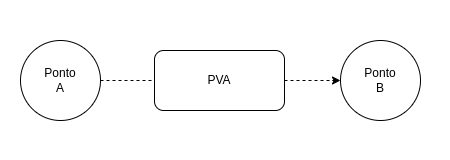

The diagram above was exported from draw.io. Its source (the exported page's mxGraphModel, read from the mxfile embedded in the PNG):
<mxGraphModel dx="1591" dy="866" grid="1" gridSize="10" guides="1" tooltips="1" connect="1" arrows="1" fold="1" page="1" pageScale="1" pageWidth="827" pageHeight="1169" math="0" shadow="0">
  <root>
    <mxCell id="0" />
    <mxCell id="1" parent="0" />
    <mxCell id="0y-mqmhjA7MGmj3pvRFm-1" value="" style="group" vertex="1" connectable="0" parent="1">
      <mxGeometry x="140" y="410" width="450" height="160" as="geometry" />
    </mxCell>
    <mxCell id="0y-mqmhjA7MGmj3pvRFm-2" value="" style="rounded=0;whiteSpace=wrap;html=1;movable=1;resizable=1;rotatable=1;deletable=1;editable=1;locked=0;connectable=1;strokeColor=none;" vertex="1" parent="0y-mqmhjA7MGmj3pvRFm-1">
      <mxGeometry width="450" height="160" as="geometry" />
    </mxCell>
    <mxCell id="0y-mqmhjA7MGmj3pvRFm-3" style="edgeStyle=orthogonalEdgeStyle;rounded=0;orthogonalLoop=1;jettySize=auto;html=1;dashed=1;" edge="1" parent="0y-mqmhjA7MGmj3pvRFm-1" source="0y-mqmhjA7MGmj3pvRFm-4" target="0y-mqmhjA7MGmj3pvRFm-7">
      <mxGeometry relative="1" as="geometry" />
    </mxCell>
    <mxCell id="0y-mqmhjA7MGmj3pvRFm-4" value="PVA" style="rounded=1;whiteSpace=wrap;html=1;" vertex="1" parent="0y-mqmhjA7MGmj3pvRFm-1">
      <mxGeometry x="154" y="50" width="130" height="60" as="geometry" />
    </mxCell>
    <mxCell id="0y-mqmhjA7MGmj3pvRFm-5" style="edgeStyle=orthogonalEdgeStyle;rounded=0;orthogonalLoop=1;jettySize=auto;html=1;endArrow=none;startFill=0;dashed=1;" edge="1" parent="0y-mqmhjA7MGmj3pvRFm-1" source="0y-mqmhjA7MGmj3pvRFm-6" target="0y-mqmhjA7MGmj3pvRFm-4">
      <mxGeometry relative="1" as="geometry" />
    </mxCell>
    <mxCell id="0y-mqmhjA7MGmj3pvRFm-6" value="Ponto&lt;div&gt;A&lt;/div&gt;" style="ellipse;whiteSpace=wrap;html=1;aspect=fixed;" vertex="1" parent="0y-mqmhjA7MGmj3pvRFm-1">
      <mxGeometry x="20" y="40" width="80" height="80" as="geometry" />
    </mxCell>
    <mxCell id="0y-mqmhjA7MGmj3pvRFm-7" value="Ponto&lt;div&gt;B&lt;/div&gt;" style="ellipse;whiteSpace=wrap;html=1;aspect=fixed;" vertex="1" parent="0y-mqmhjA7MGmj3pvRFm-1">
      <mxGeometry x="340" y="40" width="80" height="80" as="geometry" />
    </mxCell>
  </root>
</mxGraphModel>